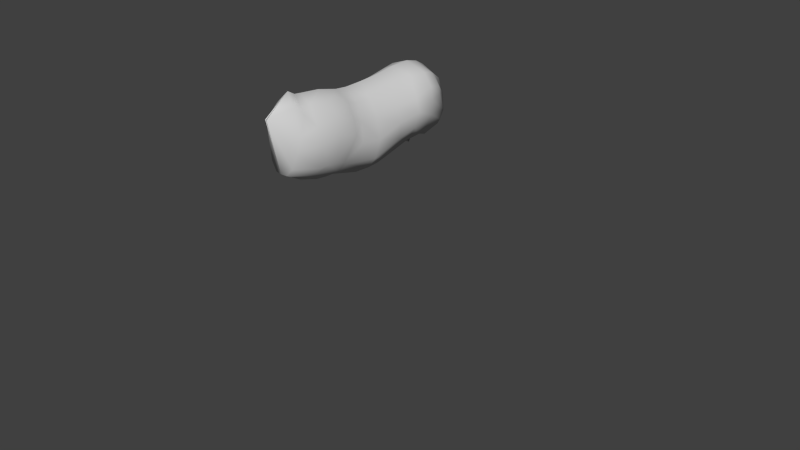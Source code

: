 # Source: deerBody.blend  (saved by Blender 2.69.3; exported with 4.5.12 LTS)
import bpy
from mathutils import Matrix  # noqa: F401  (used for matrix-valued properties, if any)

bpy.ops.wm.read_factory_settings(use_empty=True)
scene = bpy.context.scene
scene.name = 'Scene'

# ---- collections
col_collection_1 = bpy.data.collections.new('Collection 1'); scene.collection.children.link(col_collection_1)

# ---- materials (node trees are filled in below, after node groups)
mat_deer_body = bpy.data.materials.new('Deer_body')
mat_deer_body.alpha_threshold = 0.0
mat_deer_body.use_transparent_shadow = False
mat_deer_body.diffuse_color = (0.64, 0.64, 0.64, 1.0)
mat_deer_body.specular_color = (0.0, 0.0, 0.0)
mat_deer_body.roughness = 0.5
mat_deer_body.line_color = (0.0, 0.0, 0.0, 1.0)

# ---- material node trees

# ---- world
world_world = bpy.data.worlds.new('World'); scene.world = world_world
world_world.color = (0.05088, 0.05088, 0.05088)
world_world.use_sun_shadow = False
world_world.sun_shadow_jitter_overblur = 0.0
world_world.cycles.sampling_method = 'MANUAL'
world_world.cycles.sample_map_resolution = 256

# ---- cameras
cam_camera = bpy.data.cameras.new('Camera')
cam_camera.clip_end = 100.0
cam_camera.lens = 35.0
cam_camera.sensor_width = 32.0
cam_camera.sensor_height = 18.0
cam_camera.ortho_scale = 7.314
cam_camera.dof.focus_distance = 0.0
cam_camera.dof.aperture_fstop = 128.0

# ---- meshes
me_deer = bpy.data.meshes.new('Deer')
me_deer.from_pydata([(-0.2621, 1.539, -0.3611), (-0.2501, 1.5, -0.4003), (-0.09254, 1.51, -0.3407), (-0.1812, 1.521, -0.458), (-0.009328, 1.558, -0.5389), (-0.1539, 1.543, -0.54), (-0.1666, 1.532, -0.6246), (-0.2534, 1.535, -0.6638), (-0.3201, 1.586, -0.6241), (-0.3407, 1.622, -0.5501), (-0.3442, 1.603, -0.4573), (-0.1895, 1.408, 0.7738), (-0.2568, 1.443, 0.7159), (-0.1777, 1.435, 0.9701), (-0.1804, 1.396, 0.8433), (-0.006845, 1.825, -1.076), (-0.02455, 1.864, -1.101), (-0.04064, 1.938, -1.116), (-0.06132, 2.044, -1.092), (-0.0914, 2.119, -1.043), (-0.1666, 2.157, -0.9966), (-0.2011, 2.236, -0.883), (-0.2607, 2.006, -0.9644), (-0.1307, 1.922, -1.05), (-0.2651, 2.295, -0.7712), (-0.3697, 2.141, -0.7934), (-0.2775, 2.328, -0.6338), (-0.4044, 2.185, -0.6202), (-0.2346, 2.309, -0.4486), (-0.389, 2.043, -0.789), (-0.2154, 2.249, -0.1495), (-0.4092, 2.088, -0.3821), (-0.4423, 2.026, -0.6159), (-0.2284, 2.194, 0.2), (-0.3655, 2.042, -0.1258), (-0.4644, 1.935, -0.371), (-0.3423, 1.812, -0.902), (-0.454, 1.847, -0.5968), (-0.4181, 1.86, -0.1186), (-0.245, 1.732, -0.9831), (-0.369, 1.988, 0.2124), (-0.4422, 1.752, -0.3196), (-0.2201, 2.166, 0.374), (-0.4389, 1.748, 0.2363), (-0.2154, 2.219, 0.511), (-0.3442, 1.992, 0.4272), (-0.344, 2.047, 0.5319), (-0.2129, 2.29, 0.7578), (-0.3395, 2.134, 0.7716), (-0.1738, 2.276, 1.009), (-0.4066, 1.94, 0.7837), (-0.1997, 2.211, 1.118), (-0.296, 2.069, 1.018), (-0.1471, 2.292, 1.212), (-0.2709, 1.996, 1.225), (0.009618, 2.194, 1.48), (-0.3735, 1.876, 1.026), (-0.2461, 1.809, 1.274), (-0.1882, 1.62, 1.312), (-0.0932, 1.52, 1.33), (-0.2986, 1.576, 1.006), (-0.2327, 1.495, 1.014), (-0.3446, 1.608, 0.9351), (-0.3658, 1.65, 0.8162), (-0.3698, 1.589, 0.7152), (-0.4141, 1.877, 0.561), (-0.3367, 1.536, 0.6662), (-0.4092, 1.763, 0.4724), (-0.4297, 1.538, 0.3024), (-0.3156, 1.395, 0.3183), (-0.4004, 1.661, -0.1159), (-0.2857, 1.433, 0.0278), (-0.1409, 1.298, 0.3671), (-0.143, 1.317, 0.02947), (-0.1192, 1.389, -0.1485), (-0.3807, 1.724, -0.8023), (-0.2573, 1.614, -0.8892), (-0.1041, 1.595, -0.8751), (-0.05597, 1.724, -0.9529), (0.2621, 1.539, -0.3611), (0.2501, 1.5, -0.4003), (0.09254, 1.51, -0.3407), (0.1812, 1.521, -0.458), (0.009328, 1.558, -0.5389), (0.1539, 1.543, -0.54), (0.1666, 1.532, -0.6246), (0.2534, 1.535, -0.6638), (0.3201, 1.586, -0.6241), (0.3407, 1.622, -0.5501), (0.3442, 1.603, -0.4573), (0.1895, 1.408, 0.7738), (0.2568, 1.443, 0.7159), (0.1777, 1.435, 0.9701), (0.1804, 1.396, 0.8433), (0.006845, 1.825, -1.076), (0.0, 1.82, -1.086), (0.0, 1.882, -1.085), (0.02455, 1.864, -1.101), (0.0, 1.882, -1.135), (0.04064, 1.938, -1.116), (0.0, 1.944, -1.088), (0.0, 1.945, -1.15), (0.0, 1.989, -1.074), (0.0, 2.038, -1.14), (0.06132, 2.044, -1.092), (0.0914, 2.119, -1.043), (0.0, 2.183, -1.043), (0.1666, 2.157, -0.9966), (0.2011, 2.236, -0.883), (0.0, 2.324, -0.8816), (0.0, 2.387, -0.7697), (0.2607, 2.006, -0.9644), (0.1307, 1.922, -1.05), (0.2651, 2.295, -0.7712), (0.3697, 2.141, -0.7934), (0.2775, 2.328, -0.6338), (0.0, 2.422, -0.6151), (0.4044, 2.185, -0.6202), (0.2346, 2.309, -0.4486), (0.0, 2.402, -0.388), (0.389, 2.043, -0.789), (0.2154, 2.249, -0.1495), (0.0, 2.357, -0.1301), (0.0, 2.325, 0.1421), (0.4092, 2.088, -0.3821), (0.4423, 2.026, -0.6159), (0.2284, 2.194, 0.2), (0.0, 2.308, 0.3547), (0.3655, 2.042, -0.1258), (0.4644, 1.935, -0.371), (0.3423, 1.812, -0.902), (0.454, 1.847, -0.5968), (0.4181, 1.86, -0.1186), (0.245, 1.732, -0.9831), (0.369, 1.988, 0.2124), (0.4422, 1.752, -0.3196), (0.2201, 2.166, 0.374), (0.4389, 1.748, 0.2363), (0.2154, 2.219, 0.511), (0.0, 2.316, 0.5016), (0.3442, 1.992, 0.4272), (0.344, 2.047, 0.5319), (0.2129, 2.29, 0.7578), (0.0, 2.37, 0.7539), (0.3395, 2.134, 0.7716), (0.1738, 2.276, 1.009), (0.0, 2.384, 1.002), (0.0, 2.39, 1.08), (0.4066, 1.94, 0.7837), (0.1997, 2.211, 1.118), (0.296, 2.069, 1.018), (0.1471, 2.292, 1.212), (0.0, 2.441, 1.167), (0.2709, 1.996, 1.225), (-0.009618, 2.194, 1.48), (0.3735, 1.876, 1.026), (0.2461, 1.809, 1.274), (0.1882, 1.62, 1.312), (0.0932, 1.52, 1.33), (0.0, 1.515, 1.335), (0.0, 1.372, 1.075), (0.2986, 1.576, 1.006), (0.2327, 1.495, 1.014), (0.0, 1.308, 0.8423), (0.0, 1.319, 0.7166), (0.0, 1.29, 0.3761), (0.3446, 1.608, 0.9351), (0.3658, 1.65, 0.8162), (0.3698, 1.589, 0.7152), (0.4141, 1.877, 0.561), (0.3367, 1.536, 0.6662), (0.4092, 1.763, 0.4724), (0.4297, 1.538, 0.3024), (0.3156, 1.395, 0.3183), (0.4004, 1.661, -0.1159), (0.2857, 1.433, 0.0278), (0.1409, 1.298, 0.3671), (0.0, 1.309, 0.02948), (0.143, 1.317, 0.02947), (0.1192, 1.389, -0.1485), (0.0, 1.393, -0.1702), (0.0, 1.503, -0.3604), (0.0, 1.564, -0.7215), (0.0, 1.609, -0.8219), (0.3807, 1.724, -0.8023), (0.2573, 1.614, -0.8892), (0.1041, 1.595, -0.8751), (0.05597, 1.724, -0.9529), (0.0, 1.822, -1.016), (0.0, 1.913, -1.055), (0.0, 1.769, -0.9844), (0.0, 1.634, -0.8751)], [], [(0, 1, 2), (2, 1, 3), (3, 4, 2), (5, 4, 3), (4, 5, 6), (96, 16, 15), (16, 95, 15), (98, 95, 16), (96, 17, 16), (17, 98, 16), (100, 17, 96), (101, 98, 17), (100, 102, 17), (17, 103, 101), (17, 102, 18), (18, 103, 17), (102, 19, 18), (19, 103, 18), (106, 103, 19), (20, 106, 19), (20, 21, 106), (106, 21, 109), (21, 110, 109), (20, 19, 22), (20, 22, 21), (102, 23, 19), (22, 19, 23), (24, 110, 21), (21, 22, 25), (21, 25, 24), (24, 26, 110), (110, 26, 116), (25, 27, 24), (24, 27, 26), (26, 28, 116), (26, 27, 28), (116, 28, 119), (29, 27, 25), (25, 22, 29), (30, 119, 28), (122, 119, 30), (122, 30, 123), (28, 27, 31), (31, 30, 28), (32, 27, 29), (27, 32, 31), (123, 30, 33), (33, 127, 123), (34, 30, 31), (34, 33, 30), (31, 32, 35), (35, 34, 31), (29, 36, 32), (29, 22, 36), (32, 37, 35), (32, 36, 37), (38, 34, 35), (36, 22, 39), (39, 22, 23), (34, 38, 40), (40, 33, 34), (41, 38, 35), (35, 37, 41), (33, 40, 42), (42, 127, 33), (40, 38, 43), (42, 44, 127), (127, 44, 139), (42, 40, 45), (40, 43, 45), (42, 46, 44), (45, 46, 42), (44, 47, 139), (139, 47, 143), (46, 48, 44), (44, 48, 47), (47, 49, 143), (48, 49, 47), (143, 49, 146), (49, 147, 146), (46, 50, 48), (51, 147, 49), (52, 49, 48), (49, 52, 51), (50, 52, 48), (51, 53, 147), (147, 53, 152), (52, 54, 51), (54, 53, 51), (53, 55, 152), (56, 54, 52), (56, 52, 50), (54, 56, 57), (159, 59, 160), (57, 60, 58), (57, 56, 60), (61, 59, 58), (58, 60, 61), (160, 59, 13), (13, 59, 61), (160, 13, 163), (163, 13, 14), (163, 14, 164), (164, 14, 11), (164, 11, 165), (62, 60, 56), (62, 56, 63), (63, 56, 50), (65, 63, 50), (64, 63, 65), (65, 50, 46), (46, 45, 65), (65, 45, 67), (67, 64, 65), (66, 64, 67), (45, 43, 67), (68, 67, 43), (66, 67, 68), (12, 66, 69), (69, 66, 68), (68, 43, 70), (70, 43, 38), (70, 38, 41), (68, 71, 69), (70, 71, 68), (72, 12, 69), (72, 11, 12), (165, 11, 72), (72, 177, 165), (69, 73, 72), (73, 177, 72), (71, 73, 69), (73, 74, 177), (71, 74, 73), (177, 74, 180), (70, 0, 71), (0, 74, 71), (0, 70, 41), (2, 180, 74), (74, 0, 2), (181, 180, 2), (0, 41, 10), (2, 4, 181), (10, 41, 9), (9, 41, 37), (6, 182, 4), (182, 6, 183), (75, 9, 37), (8, 9, 75), (37, 36, 75), (76, 8, 75), (36, 76, 75), (7, 8, 76), (39, 76, 36), (6, 7, 77), (77, 7, 76), (183, 6, 77), (39, 77, 76), (78, 183, 77), (78, 77, 39), (39, 23, 78), (78, 23, 188), (188, 23, 189), (189, 23, 102), (190, 78, 188), (190, 191, 78), (78, 191, 183), (55, 53, 54), (57, 55, 54), (55, 57, 58), (55, 58, 59), (159, 55, 59), (13, 61, 60, 62, 63, 64, 66, 12, 11, 14), (1, 0, 10, 9, 8, 7, 6, 5, 3), (79, 81, 80), (81, 82, 80), (82, 81, 83), (84, 82, 83), (83, 85, 84), (96, 94, 97), (97, 94, 95), (98, 97, 95), (96, 97, 99), (99, 97, 98), (100, 96, 99), (101, 99, 98), (100, 99, 102), (99, 101, 103), (99, 104, 102), (104, 99, 103), (102, 104, 105), (105, 104, 103), (106, 105, 103), (107, 105, 106), (107, 106, 108), (106, 109, 108), (108, 109, 110), (107, 111, 105), (107, 108, 111), (102, 105, 112), (111, 112, 105), (113, 108, 110), (108, 114, 111), (108, 113, 114), (113, 110, 115), (110, 116, 115), (114, 113, 117), (113, 115, 117), (115, 116, 118), (115, 118, 117), (116, 119, 118), (120, 114, 117), (114, 120, 111), (121, 118, 119), (122, 121, 119), (122, 123, 121), (118, 124, 117), (124, 118, 121), (125, 120, 117), (117, 124, 125), (123, 126, 121), (126, 123, 127), (128, 124, 121), (128, 121, 126), (124, 129, 125), (129, 124, 128), (120, 125, 130), (120, 130, 111), (125, 129, 131), (125, 131, 130), (132, 129, 128), (130, 133, 111), (133, 112, 111), (128, 134, 132), (134, 128, 126), (135, 129, 132), (129, 135, 131), (126, 136, 134), (136, 126, 127), (134, 137, 132), (136, 127, 138), (127, 139, 138), (136, 140, 134), (134, 140, 137), (136, 138, 141), (140, 136, 141), (138, 139, 142), (139, 143, 142), (141, 138, 144), (138, 142, 144), (142, 143, 145), (144, 142, 145), (143, 146, 145), (145, 146, 147), (141, 144, 148), (149, 145, 147), (150, 144, 145), (145, 149, 150), (148, 144, 150), (149, 147, 151), (147, 152, 151), (150, 149, 153), (153, 149, 151), (151, 152, 154), (155, 150, 153), (155, 148, 150), (153, 156, 155), (159, 160, 158), (156, 157, 161), (156, 161, 155), (162, 157, 158), (157, 162, 161), (160, 92, 158), (92, 162, 158), (160, 163, 92), (163, 93, 92), (163, 164, 93), (164, 90, 93), (164, 165, 90), (166, 155, 161), (166, 167, 155), (167, 148, 155), (169, 148, 167), (168, 169, 167), (169, 141, 148), (141, 169, 140), (169, 171, 140), (171, 169, 168), (170, 171, 168), (140, 171, 137), (172, 137, 171), (170, 172, 171), (91, 173, 170), (173, 172, 170), (172, 174, 137), (174, 132, 137), (174, 135, 132), (172, 173, 175), (174, 172, 175), (176, 173, 91), (176, 91, 90), (165, 176, 90), (176, 165, 177), (173, 176, 178), (178, 176, 177), (175, 173, 178), (178, 177, 179), (175, 178, 179), (177, 180, 179), (174, 175, 79), (79, 175, 179), (79, 135, 174), (81, 179, 180), (179, 81, 79), (181, 81, 180), (79, 89, 135), (81, 181, 83), (89, 88, 135), (88, 131, 135), (85, 83, 182), (182, 183, 85), (184, 131, 88), (87, 184, 88), (131, 184, 130), (185, 184, 87), (130, 184, 185), (86, 185, 87), (133, 130, 185), (85, 186, 86), (186, 185, 86), (183, 186, 85), (133, 185, 186), (187, 186, 183), (187, 133, 186), (133, 187, 112), (187, 188, 112), (188, 189, 112), (189, 102, 112), (190, 188, 187), (190, 187, 191), (187, 183, 191), (154, 153, 151), (156, 153, 154), (154, 157, 156), (154, 158, 157), (159, 158, 154), (92, 93, 90, 91, 170, 168, 167, 166, 161, 162), (80, 82, 84, 85, 86, 87, 88, 89, 79)])
me_deer.polygons.foreach_set('use_smooth', [True] * 348)
_uv = me_deer.uv_layers.new(name='UVMap')
_uv.uv.foreach_set('vector', [0.01123, 0.9761, 0.01563, 0.9453, 0.05126, 0.979, 0.05126, 0.979, 0.01563, 0.9453, 0.06397, 0.9663, 0.06397, 0.9663, 0.1148, 0.9839, 0.05126, 0.979, 0.1196, 0.9771, 0.1148, 0.9839, 0.06397, 0.9663, 0.1148, 0.9839, 0.1196, 0.9771, 0.1655, 0.9668, 0.02734, 0.2422, 0.01709, 0.2519, 0.01123, 0.2304, 0.01709, 0.2519, 0.006352, 0.2309, 0.01123, 0.2304, 0.00488, 0.2583, 0.006352, 0.2309, 0.01709, 0.2519, 0.02734, 0.2422, 0.02832, 0.2695, 0.01709, 0.2519, 0.02832, 0.2695, 0.00488, 0.2583, 0.01709, 0.2519, 0.04102, 0.2563, 0.02832, 0.2695, 0.02734, 0.2422, 0.01221, 0.2793, 0.00488, 0.2583, 0.02832, 0.2695, 0.04102, 0.2563, 0.05323, 0.2641, 0.02832, 0.2695, 0.02832, 0.2695, 0.0337, 0.3096, 0.01221, 0.2793, 0.02832, 0.2695, 0.05323, 0.2641, 0.05518, 0.2959, 0.05518, 0.2959, 0.0337, 0.3096, 0.02832, 0.2695, 0.05323, 0.2641, 0.08106, 0.3174, 0.05518, 0.2959, 0.08106, 0.3174, 0.0337, 0.3096, 0.05518, 0.2959, 0.06642, 0.3589, 0.0337, 0.3096, 0.08106, 0.3174, 0.1089, 0.3335, 0.06642, 0.3589, 0.08106, 0.3174, 0.1089, 0.3335, 0.147, 0.3535, 0.06642, 0.3589, 0.06642, 0.3589, 0.147, 0.3535, 0.1108, 0.4136, 0.147, 0.3535, 0.1509, 0.4414, 0.1108, 0.4136, 0.1089, 0.3335, 0.08106, 0.3174, 0.1392, 0.2788, 0.1089, 0.3335, 0.1392, 0.2788, 0.147, 0.3535, 0.05323, 0.2641, 0.1001, 0.2485, 0.08106, 0.3174, 0.1392, 0.2788, 0.08106, 0.3174, 0.1001, 0.2485, 0.1826, 0.3672, 0.1509, 0.4414, 0.147, 0.3535, 0.147, 0.3535, 0.1392, 0.2788, 0.1846, 0.3139, 0.147, 0.3535, 0.1846, 0.3139, 0.1826, 0.3672, 0.1826, 0.3672, 0.2246, 0.3755, 0.1509, 0.4414, 0.1509, 0.4414, 0.2246, 0.3755, 0.2075, 0.4629, 0.1846, 0.3139, 0.2344, 0.3301, 0.1826, 0.3672, 0.1826, 0.3672, 0.2344, 0.3301, 0.2246, 0.3755, 0.2246, 0.3755, 0.2783, 0.3745, 0.2075, 0.4629, 0.2246, 0.3755, 0.2344, 0.3301, 0.2783, 0.3745, 0.2075, 0.4629, 0.2783, 0.3745, 0.2842, 0.4717, 0.1963, 0.2812, 0.2344, 0.3301, 0.1846, 0.3139, 0.1846, 0.3139, 0.1392, 0.2788, 0.1963, 0.2812, 0.3897, 0.3862, 0.2842, 0.4717, 0.2783, 0.3745, 0.3848, 0.4678, 0.2842, 0.4717, 0.3897, 0.3862, 0.3848, 0.4678, 0.3897, 0.3862, 0.4771, 0.4619, 0.2783, 0.3745, 0.2344, 0.3301, 0.3086, 0.3227, 0.3086, 0.3227, 0.3897, 0.3862, 0.2783, 0.3745, 0.2422, 0.2881, 0.2344, 0.3301, 0.1963, 0.2812, 0.2344, 0.3301, 0.2422, 0.2881, 0.3086, 0.3227, 0.4771, 0.4619, 0.3897, 0.3862, 0.482, 0.3769, 0.482, 0.3769, 0.5288, 0.458, 0.4771, 0.4619, 0.4024, 0.3125, 0.3897, 0.3862, 0.3086, 0.3227, 0.4024, 0.3125, 0.482, 0.3769, 0.3897, 0.3862, 0.3086, 0.3227, 0.2422, 0.2881, 0.3237, 0.2676, 0.3237, 0.2676, 0.4024, 0.3125, 0.3086, 0.3227, 0.1963, 0.2812, 0.1729, 0.229, 0.2422, 0.2881, 0.1963, 0.2812, 0.1392, 0.2788, 0.1729, 0.229, 0.2422, 0.2881, 0.2534, 0.2378, 0.3237, 0.2676, 0.2422, 0.2881, 0.1729, 0.229, 0.2534, 0.2378, 0.4092, 0.2475, 0.4024, 0.3125, 0.3237, 0.2676, 0.1729, 0.229, 0.1392, 0.2788, 0.1475, 0.2041, 0.1475, 0.2041, 0.1392, 0.2788, 0.1001, 0.2485, 0.4024, 0.3125, 0.4092, 0.2475, 0.4917, 0.3012, 0.4917, 0.3012, 0.482, 0.3769, 0.4024, 0.3125, 0.3296, 0.2163, 0.4092, 0.2475, 0.3237, 0.2676, 0.3237, 0.2676, 0.2534, 0.2378, 0.3296, 0.2163, 0.482, 0.3769, 0.4917, 0.3012, 0.5391, 0.3725, 0.5391, 0.3725, 0.5288, 0.458, 0.482, 0.3769, 0.4917, 0.3012, 0.4092, 0.2475, 0.5025, 0.229, 0.5391, 0.3725, 0.5845, 0.3852, 0.5288, 0.458, 0.5288, 0.458, 0.5845, 0.3852, 0.5806, 0.456, 0.5391, 0.3725, 0.4917, 0.3012, 0.5586, 0.3052, 0.4917, 0.3012, 0.5025, 0.229, 0.5586, 0.3052, 0.5391, 0.3725, 0.5918, 0.3208, 0.5845, 0.3852, 0.5586, 0.3052, 0.5918, 0.3208, 0.5391, 0.3725, 0.5845, 0.3852, 0.6572, 0.4013, 0.5806, 0.456, 0.5806, 0.456, 0.6572, 0.4013, 0.6543, 0.4687, 0.5918, 0.3208, 0.6626, 0.3442, 0.5845, 0.3852, 0.5845, 0.3852, 0.6626, 0.3442, 0.6572, 0.4013, 0.6572, 0.4013, 0.732, 0.4082, 0.6543, 0.4687, 0.6626, 0.3442, 0.732, 0.4082, 0.6572, 0.4013, 0.6543, 0.4687, 0.732, 0.4082, 0.7256, 0.4682, 0.732, 0.4082, 0.7471, 0.4697, 0.7256, 0.4682, 0.5918, 0.3208, 0.6685, 0.2861, 0.6626, 0.3442, 0.7681, 0.3891, 0.7471, 0.4697, 0.732, 0.4082, 0.7383, 0.3379, 0.732, 0.4082, 0.6626, 0.3442, 0.732, 0.4082, 0.7383, 0.3379, 0.7681, 0.3891, 0.6685, 0.2861, 0.7383, 0.3379, 0.6626, 0.3442, 0.7681, 0.3891, 0.7974, 0.4204, 0.7471, 0.4697, 0.7471, 0.4697, 0.7974, 0.4204, 0.7715, 0.4863, 0.7383, 0.3379, 0.8076, 0.3198, 0.7681, 0.3891, 0.8076, 0.3198, 0.7974, 0.4204, 0.7681, 0.3891, 0.7974, 0.4204, 0.8775, 0.407, 0.7715, 0.4863, 0.7422, 0.2754, 0.8076, 0.3198, 0.7383, 0.3379, 0.7422, 0.2754, 0.7383, 0.3379, 0.6685, 0.2861, 0.8076, 0.3198, 0.7422, 0.2754, 0.8281, 0.2622, 0.8868, 0.1386, 0.8648, 0.1587, 0.812, 0.0737, 0.8281, 0.2622, 0.7827, 0.2026, 0.8462, 0.1997, 0.8281, 0.2622, 0.7422, 0.2754, 0.7827, 0.2026, 0.8023, 0.1499, 0.8648, 0.1587, 0.8462, 0.1997, 0.8462, 0.1997, 0.7827, 0.2026, 0.8023, 0.1499, 0.812, 0.0737, 0.8648, 0.1587, 0.7954, 0.09666, 0.7954, 0.09666, 0.8648, 0.1587, 0.8023, 0.1499, 0.812, 0.0737, 0.7954, 0.09666, 0.7119, 0.03269, 0.7119, 0.03269, 0.7954, 0.09666, 0.7085, 0.05222, 0.7119, 0.03269, 0.7085, 0.05222, 0.669, 0.02488, 0.669, 0.02488, 0.7085, 0.05222, 0.6636, 0.0571, 0.669, 0.02488, 0.6636, 0.0571, 0.5479, 0.01315, 0.7388, 0.2163, 0.7827, 0.2026, 0.7422, 0.2754, 0.7388, 0.2163, 0.7422, 0.2754, 0.6753, 0.2309, 0.6753, 0.2309, 0.7422, 0.2754, 0.6685, 0.2861, 0.603, 0.2671, 0.6753, 0.2309, 0.6685, 0.2861, 0.625, 0.1977, 0.6753, 0.2309, 0.603, 0.2671, 0.603, 0.2671, 0.6685, 0.2861, 0.5918, 0.3208, 0.5918, 0.3208, 0.5586, 0.3052, 0.603, 0.2671, 0.603, 0.2671, 0.5586, 0.3052, 0.5767, 0.2304, 0.5767, 0.2304, 0.625, 0.1977, 0.603, 0.2671, 0.5977, 0.165, 0.625, 0.1977, 0.5767, 0.2304, 0.5586, 0.3052, 0.5025, 0.229, 0.5767, 0.2304, 0.5191, 0.167, 0.5767, 0.2304, 0.5025, 0.229, 0.5977, 0.165, 0.5767, 0.2304, 0.5191, 0.167, 0.6289, 0.08982, 0.5977, 0.165, 0.5322, 0.1093, 0.5322, 0.1093, 0.5977, 0.165, 0.5191, 0.167, 0.5191, 0.167, 0.5025, 0.229, 0.4121, 0.1899, 0.4121, 0.1899, 0.5025, 0.229, 0.4092, 0.2475, 0.4121, 0.1899, 0.4092, 0.2475, 0.3296, 0.2163, 0.5191, 0.167, 0.4409, 0.1216, 0.5322, 0.1093, 0.4121, 0.1899, 0.4409, 0.1216, 0.5191, 0.167, 0.5488, 0.05563, 0.6289, 0.08982, 0.5322, 0.1093, 0.5488, 0.05563, 0.6636, 0.0571, 0.6289, 0.08982, 0.5479, 0.01315, 0.6636, 0.0571, 0.5488, 0.05563, 0.5488, 0.05563, 0.4287, 0.01901, 0.5479, 0.01315, 0.5322, 0.1093, 0.439, 0.06491, 0.5488, 0.05563, 0.439, 0.06491, 0.4287, 0.01901, 0.5488, 0.05563, 0.4409, 0.1216, 0.439, 0.06491, 0.5322, 0.1093, 0.439, 0.06491, 0.3521, 0.08102, 0.4287, 0.01901, 0.4409, 0.1216, 0.3521, 0.08102, 0.439, 0.06491, 0.4287, 0.01901, 0.3521, 0.08102, 0.3408, 0.04685, 0.4121, 0.1899, 0.3662, 0.1508, 0.4409, 0.1216, 0.3662, 0.1508, 0.3521, 0.08102, 0.4409, 0.1216, 0.3662, 0.1508, 0.4121, 0.1899, 0.3296, 0.2163, 0.2993, 0.09226, 0.3408, 0.04685, 0.3521, 0.08102, 0.3521, 0.08102, 0.3662, 0.1508, 0.2993, 0.09226, 0.2861, 0.06101, 0.3408, 0.04685, 0.2993, 0.09226, 0.3662, 0.1508, 0.3296, 0.2163, 0.3071, 0.1836, 0.2993, 0.09226, 0.2183, 0.06443, 0.2861, 0.06101, 0.3071, 0.1836, 0.3296, 0.2163, 0.2608, 0.1875, 0.2608, 0.1875, 0.3296, 0.2163, 0.2534, 0.2378, 0.1787, 0.1059, 0.1592, 0.0859, 0.2183, 0.06443, 0.1592, 0.0859, 0.1787, 0.1059, 0.127, 0.1103, 0.2022, 0.207, 0.2608, 0.1875, 0.2534, 0.2378, 0.2241, 0.1806, 0.2608, 0.1875, 0.2022, 0.207, 0.2534, 0.2378, 0.1729, 0.229, 0.2022, 0.207, 0.1743, 0.1743, 0.2241, 0.1806, 0.2022, 0.207, 0.1729, 0.229, 0.1743, 0.1743, 0.2022, 0.207, 0.1958, 0.1518, 0.2241, 0.1806, 0.1743, 0.1743, 0.1475, 0.2041, 0.1743, 0.1743, 0.1729, 0.229, 0.1787, 0.1059, 0.1958, 0.1518, 0.1475, 0.1426, 0.1475, 0.1426, 0.1958, 0.1518, 0.1743, 0.1743, 0.127, 0.1103, 0.1787, 0.1059, 0.1475, 0.1426, 0.1475, 0.2041, 0.1475, 0.1426, 0.1743, 0.1743, 0.1074, 0.1655, 0.127, 0.1103, 0.1475, 0.1426, 0.1074, 0.1655, 0.1475, 0.1426, 0.1475, 0.2041, 0.1475, 0.2041, 0.1001, 0.2485, 0.1074, 0.1655, 0.1074, 0.1655, 0.1001, 0.2485, 0.08936, 0.2065, 0.08936, 0.2065, 0.1001, 0.2485, 0.06054, 0.2358, 0.06054, 0.2358, 0.1001, 0.2485, 0.05323, 0.2641, 0.1187, 0.186, 0.09619, 0.1455, 0.08936, 0.2065, 0.1187, 0.186, 0.1475, 0.1426, 0.09619, 0.1455, 0.09619, 0.1455, 0.1475, 0.1426, 0.127, 0.1103, 0.8775, 0.407, 0.7974, 0.4204, 0.8076, 0.3198, 0.8281, 0.2622, 0.8775, 0.407, 0.8076, 0.3198, 0.8775, 0.407, 0.8281, 0.2622, 0.8462, 0.1997, 0.8775, 0.407, 0.8462, 0.1997, 0.8648, 0.1587, 0.8868, 0.1386, 0.8775, 0.407, 0.8648, 0.1587, 0.6146, 0.07069, 0.6226, 0.1004, 0.6115, 0.1359, 0.5811, 0.149, 0.5382, 0.1581, 0.5043, 0.1327, 0.4932, 0.1076, 0.5208, 0.0698, 0.5488, 0.05302, 0.5726, 0.05159, 0.4346, 0.114, 0.448, 0.1292, 0.4008, 0.1568, 0.3659, 0.1476, 0.3404, 0.1259, 0.334, 0.08979, 0.3601, 0.06361, 0.3939, 0.07105, 0.4216, 0.08659, 0.01123, 0.9761, 0.05126, 0.979, 0.01563, 0.9453, 0.05126, 0.979, 0.06397, 0.9663, 0.01563, 0.9453, 0.06397, 0.9663, 0.05126, 0.979, 0.1148, 0.9839, 0.1196, 0.9771, 0.06397, 0.9663, 0.1148, 0.9839, 0.1148, 0.9839, 0.1655, 0.9668, 0.1196, 0.9771, 0.02734, 0.2422, 0.01123, 0.2304, 0.01709, 0.2519, 0.01709, 0.2519, 0.01123, 0.2304, 0.006352, 0.2309, 0.00488, 0.2583, 0.01709, 0.2519, 0.006352, 0.2309, 0.02734, 0.2422, 0.01709, 0.2519, 0.02832, 0.2695, 0.02832, 0.2695, 0.01709, 0.2519, 0.00488, 0.2583, 0.04102, 0.2563, 0.02734, 0.2422, 0.02832, 0.2695, 0.01221, 0.2793, 0.02832, 0.2695, 0.00488, 0.2583, 0.04102, 0.2563, 0.02832, 0.2695, 0.05323, 0.2641, 0.02832, 0.2695, 0.01221, 0.2793, 0.0337, 0.3096, 0.02832, 0.2695, 0.05518, 0.2959, 0.05323, 0.2641, 0.05518, 0.2959, 0.02832, 0.2695, 0.0337, 0.3096, 0.05323, 0.2641, 0.05518, 0.2959, 0.08106, 0.3174, 0.08106, 0.3174, 0.05518, 0.2959, 0.0337, 0.3096, 0.06642, 0.3589, 0.08106, 0.3174, 0.0337, 0.3096, 0.1089, 0.3335, 0.08106, 0.3174, 0.06642, 0.3589, 0.1089, 0.3335, 0.06642, 0.3589, 0.147, 0.3535, 0.06642, 0.3589, 0.1108, 0.4136, 0.147, 0.3535, 0.147, 0.3535, 0.1108, 0.4136, 0.1509, 0.4414, 0.1089, 0.3335, 0.1392, 0.2788, 0.08106, 0.3174, 0.1089, 0.3335, 0.147, 0.3535, 0.1392, 0.2788, 0.05323, 0.2641, 0.08106, 0.3174, 0.1001, 0.2485, 0.1392, 0.2788, 0.1001, 0.2485, 0.08106, 0.3174, 0.1826, 0.3672, 0.147, 0.3535, 0.1509, 0.4414, 0.147, 0.3535, 0.1846, 0.3139, 0.1392, 0.2788, 0.147, 0.3535, 0.1826, 0.3672, 0.1846, 0.3139, 0.1826, 0.3672, 0.1509, 0.4414, 0.2246, 0.3755, 0.1509, 0.4414, 0.2075, 0.4629, 0.2246, 0.3755, 0.1846, 0.3139, 0.1826, 0.3672, 0.2344, 0.3301, 0.1826, 0.3672, 0.2246, 0.3755, 0.2344, 0.3301, 0.2246, 0.3755, 0.2075, 0.4629, 0.2783, 0.3745, 0.2246, 0.3755, 0.2783, 0.3745, 0.2344, 0.3301, 0.2075, 0.4629, 0.2842, 0.4717, 0.2783, 0.3745, 0.1963, 0.2812, 0.1846, 0.3139, 0.2344, 0.3301, 0.1846, 0.3139, 0.1963, 0.2812, 0.1392, 0.2788, 0.3897, 0.3862, 0.2783, 0.3745, 0.2842, 0.4717, 0.3848, 0.4678, 0.3897, 0.3862, 0.2842, 0.4717, 0.3848, 0.4678, 0.4771, 0.4619, 0.3897, 0.3862, 0.2783, 0.3745, 0.3086, 0.3227, 0.2344, 0.3301, 0.3086, 0.3227, 0.2783, 0.3745, 0.3897, 0.3862, 0.2422, 0.2881, 0.1963, 0.2812, 0.2344, 0.3301, 0.2344, 0.3301, 0.3086, 0.3227, 0.2422, 0.2881, 0.4771, 0.4619, 0.482, 0.3769, 0.3897, 0.3862, 0.482, 0.3769, 0.4771, 0.4619, 0.5288, 0.458, 0.4024, 0.3125, 0.3086, 0.3227, 0.3897, 0.3862, 0.4024, 0.3125, 0.3897, 0.3862, 0.482, 0.3769, 0.3086, 0.3227, 0.3237, 0.2676, 0.2422, 0.2881, 0.3237, 0.2676, 0.3086, 0.3227, 0.4024, 0.3125, 0.1963, 0.2812, 0.2422, 0.2881, 0.1729, 0.229, 0.1963, 0.2812, 0.1729, 0.229, 0.1392, 0.2788, 0.2422, 0.2881, 0.3237, 0.2676, 0.2534, 0.2378, 0.2422, 0.2881, 0.2534, 0.2378, 0.1729, 0.229, 0.4092, 0.2475, 0.3237, 0.2676, 0.4024, 0.3125, 0.1729, 0.229, 0.1475, 0.2041, 0.1392, 0.2788, 0.1475, 0.2041, 0.1001, 0.2485, 0.1392, 0.2788, 0.4024, 0.3125, 0.4917, 0.3012, 0.4092, 0.2475, 0.4917, 0.3012, 0.4024, 0.3125, 0.482, 0.3769, 0.3296, 0.2163, 0.3237, 0.2676, 0.4092, 0.2475, 0.3237, 0.2676, 0.3296, 0.2163, 0.2534, 0.2378, 0.482, 0.3769, 0.5391, 0.3725, 0.4917, 0.3012, 0.5391, 0.3725, 0.482, 0.3769, 0.5288, 0.458, 0.4917, 0.3012, 0.5025, 0.229, 0.4092, 0.2475, 0.5391, 0.3725, 0.5288, 0.458, 0.5845, 0.3852, 0.5288, 0.458, 0.5806, 0.456, 0.5845, 0.3852, 0.5391, 0.3725, 0.5586, 0.3052, 0.4917, 0.3012, 0.4917, 0.3012, 0.5586, 0.3052, 0.5025, 0.229, 0.5391, 0.3725, 0.5845, 0.3852, 0.5918, 0.3208, 0.5586, 0.3052, 0.5391, 0.3725, 0.5918, 0.3208, 0.5845, 0.3852, 0.5806, 0.456, 0.6572, 0.4013, 0.5806, 0.456, 0.6543, 0.4687, 0.6572, 0.4013, 0.5918, 0.3208, 0.5845, 0.3852, 0.6626, 0.3442, 0.5845, 0.3852, 0.6572, 0.4013, 0.6626, 0.3442, 0.6572, 0.4013, 0.6543, 0.4687, 0.732, 0.4082, 0.6626, 0.3442, 0.6572, 0.4013, 0.732, 0.4082, 0.6543, 0.4687, 0.7256, 0.4682, 0.732, 0.4082, 0.732, 0.4082, 0.7256, 0.4682, 0.7471, 0.4697, 0.5918, 0.3208, 0.6626, 0.3442, 0.6685, 0.2861, 0.7681, 0.3891, 0.732, 0.4082, 0.7471, 0.4697, 0.7383, 0.3379, 0.6626, 0.3442, 0.732, 0.4082, 0.732, 0.4082, 0.7681, 0.3891, 0.7383, 0.3379, 0.6685, 0.2861, 0.6626, 0.3442, 0.7383, 0.3379, 0.7681, 0.3891, 0.7471, 0.4697, 0.7974, 0.4204, 0.7471, 0.4697, 0.7715, 0.4863, 0.7974, 0.4204, 0.7383, 0.3379, 0.7681, 0.3891, 0.8076, 0.3198, 0.8076, 0.3198, 0.7681, 0.3891, 0.7974, 0.4204, 0.7974, 0.4204, 0.7715, 0.4863, 0.8775, 0.407, 0.7422, 0.2754, 0.7383, 0.3379, 0.8076, 0.3198, 0.7422, 0.2754, 0.6685, 0.2861, 0.7383, 0.3379, 0.8076, 0.3198, 0.8281, 0.2622, 0.7422, 0.2754, 0.8868, 0.1386, 0.812, 0.0737, 0.8648, 0.1587, 0.8281, 0.2622, 0.8462, 0.1997, 0.7827, 0.2026, 0.8281, 0.2622, 0.7827, 0.2026, 0.7422, 0.2754, 0.8023, 0.1499, 0.8462, 0.1997, 0.8648, 0.1587, 0.8462, 0.1997, 0.8023, 0.1499, 0.7827, 0.2026, 0.812, 0.0737, 0.7954, 0.09666, 0.8648, 0.1587, 0.7954, 0.09666, 0.8023, 0.1499, 0.8648, 0.1587, 0.812, 0.0737, 0.7119, 0.03269, 0.7954, 0.09666, 0.7119, 0.03269, 0.7085, 0.05222, 0.7954, 0.09666, 0.7119, 0.03269, 0.669, 0.02488, 0.7085, 0.05222, 0.669, 0.02488, 0.6636, 0.0571, 0.7085, 0.05222, 0.669, 0.02488, 0.5479, 0.01315, 0.6636, 0.0571, 0.7388, 0.2163, 0.7422, 0.2754, 0.7827, 0.2026, 0.7388, 0.2163, 0.6753, 0.2309, 0.7422, 0.2754, 0.6753, 0.2309, 0.6685, 0.2861, 0.7422, 0.2754, 0.603, 0.2671, 0.6685, 0.2861, 0.6753, 0.2309, 0.625, 0.1977, 0.603, 0.2671, 0.6753, 0.2309, 0.603, 0.2671, 0.5918, 0.3208, 0.6685, 0.2861, 0.5918, 0.3208, 0.603, 0.2671, 0.5586, 0.3052, 0.603, 0.2671, 0.5767, 0.2304, 0.5586, 0.3052, 0.5767, 0.2304, 0.603, 0.2671, 0.625, 0.1977, 0.5977, 0.165, 0.5767, 0.2304, 0.625, 0.1977, 0.5586, 0.3052, 0.5767, 0.2304, 0.5025, 0.229, 0.5191, 0.167, 0.5025, 0.229, 0.5767, 0.2304, 0.5977, 0.165, 0.5191, 0.167, 0.5767, 0.2304, 0.6289, 0.08982, 0.5322, 0.1093, 0.5977, 0.165, 0.5322, 0.1093, 0.5191, 0.167, 0.5977, 0.165, 0.5191, 0.167, 0.4121, 0.1899, 0.5025, 0.229, 0.4121, 0.1899, 0.4092, 0.2475, 0.5025, 0.229, 0.4121, 0.1899, 0.3296, 0.2163, 0.4092, 0.2475, 0.5191, 0.167, 0.5322, 0.1093, 0.4409, 0.1216, 0.4121, 0.1899, 0.5191, 0.167, 0.4409, 0.1216, 0.5488, 0.05563, 0.5322, 0.1093, 0.6289, 0.08982, 0.5488, 0.05563, 0.6289, 0.08982, 0.6636, 0.0571, 0.5479, 0.01315, 0.5488, 0.05563, 0.6636, 0.0571, 0.5488, 0.05563, 0.5479, 0.01315, 0.4287, 0.01901, 0.5322, 0.1093, 0.5488, 0.05563, 0.439, 0.06491, 0.439, 0.06491, 0.5488, 0.05563, 0.4287, 0.01901, 0.4409, 0.1216, 0.5322, 0.1093, 0.439, 0.06491, 0.439, 0.06491, 0.4287, 0.01901, 0.3521, 0.08102, 0.4409, 0.1216, 0.439, 0.06491, 0.3521, 0.08102, 0.4287, 0.01901, 0.3408, 0.04685, 0.3521, 0.08102, 0.4121, 0.1899, 0.4409, 0.1216, 0.3662, 0.1508, 0.3662, 0.1508, 0.4409, 0.1216, 0.3521, 0.08102, 0.3662, 0.1508, 0.3296, 0.2163, 0.4121, 0.1899, 0.2993, 0.09226, 0.3521, 0.08102, 0.3408, 0.04685, 0.3521, 0.08102, 0.2993, 0.09226, 0.3662, 0.1508, 0.2861, 0.06101, 0.2993, 0.09226, 0.3408, 0.04685, 0.3662, 0.1508, 0.3071, 0.1836, 0.3296, 0.2163, 0.2993, 0.09226, 0.2861, 0.06101, 0.2183, 0.06443, 0.3071, 0.1836, 0.2608, 0.1875, 0.3296, 0.2163, 0.2608, 0.1875, 0.2534, 0.2378, 0.3296, 0.2163, 0.1787, 0.1059, 0.2183, 0.06443, 0.1592, 0.0859, 0.1592, 0.0859, 0.127, 0.1103, 0.1787, 0.1059, 0.2022, 0.207, 0.2534, 0.2378, 0.2608, 0.1875, 0.2241, 0.1806, 0.2022, 0.207, 0.2608, 0.1875, 0.2534, 0.2378, 0.2022, 0.207, 0.1729, 0.229, 0.1743, 0.1743, 0.2022, 0.207, 0.2241, 0.1806, 0.1729, 0.229, 0.2022, 0.207, 0.1743, 0.1743, 0.1958, 0.1518, 0.1743, 0.1743, 0.2241, 0.1806, 0.1475, 0.2041, 0.1729, 0.229, 0.1743, 0.1743, 0.1787, 0.1059, 0.1475, 0.1426, 0.1958, 0.1518, 0.1475, 0.1426, 0.1743, 0.1743, 0.1958, 0.1518, 0.127, 0.1103, 0.1475, 0.1426, 0.1787, 0.1059, 0.1475, 0.2041, 0.1743, 0.1743, 0.1475, 0.1426, 0.1074, 0.1655, 0.1475, 0.1426, 0.127, 0.1103, 0.1074, 0.1655, 0.1475, 0.2041, 0.1475, 0.1426, 0.1475, 0.2041, 0.1074, 0.1655, 0.1001, 0.2485, 0.1074, 0.1655, 0.08936, 0.2065, 0.1001, 0.2485, 0.08936, 0.2065, 0.06054, 0.2358, 0.1001, 0.2485, 0.06054, 0.2358, 0.05323, 0.2641, 0.1001, 0.2485, 0.1187, 0.186, 0.08936, 0.2065, 0.09619, 0.1455, 0.1187, 0.186, 0.09619, 0.1455, 0.1475, 0.1426, 0.09619, 0.1455, 0.127, 0.1103, 0.1475, 0.1426, 0.8775, 0.407, 0.8076, 0.3198, 0.7974, 0.4204, 0.8281, 0.2622, 0.8076, 0.3198, 0.8775, 0.407, 0.8775, 0.407, 0.8462, 0.1997, 0.8281, 0.2622, 0.8775, 0.407, 0.8648, 0.1587, 0.8462, 0.1997, 0.8868, 0.1386, 0.8648, 0.1587, 0.8775, 0.407, 0.6146, 0.07069, 0.5726, 0.05159, 0.5488, 0.05302, 0.5208, 0.0698, 0.4932, 0.1076, 0.5043, 0.1327, 0.5382, 0.1581, 0.5811, 0.149, 0.6115, 0.1359, 0.6226, 0.1004, 0.4346, 0.114, 0.4216, 0.08659, 0.3939, 0.07105, 0.3601, 0.06361, 0.334, 0.08979, 0.3404, 0.1259, 0.3659, 0.1476, 0.4008, 0.1568, 0.448, 0.1292])
me_deer.materials.append(mat_deer_body)
me_deer.use_remesh_preserve_volume = False
me_deer.use_remesh_preserve_attributes = False
me_deer.use_mirror_vertex_groups = False
me_deer.update()

# ---- objects
ob_deer = bpy.data.objects.new('Deer', me_deer)
ob_camera = bpy.data.objects.new('Camera', cam_camera)

# ---- transforms, parenting, visibility, modifiers, constraints
ob_deer.location = (0.0, 0.0, 0.0)
ob_deer.rotation_euler = (1.571, -0.0, 0.0)
ob_deer.lineart.crease_threshold = 0.0
ob_camera.location = (7.481, -6.508, 5.344)
ob_camera.rotation_euler = (1.109, 0.01082, 0.8149)
ob_camera.lock_rotations_4d = False
ob_camera.empty_display_type = 'ARROWS'
ob_camera.color = (0.0, 0.0, 0.0, 0.0)
ob_camera.display_type = 'WIRE'
ob_camera.lineart.crease_threshold = 0.0

# ---- collection membership
col_collection_1.objects.link(ob_deer)
col_collection_1.objects.link(ob_camera)

# ---- scene / render settings (as saved in the file)
scene.camera = ob_camera
scene.frame_start = 1; scene.frame_end = 250; scene.frame_set(1)
scene.render.engine = 'BLENDER_EEVEE_NEXT'
scene.render.image_settings.color_mode = 'RGB'
scene.render.image_settings.compression = 90
scene.render.resolution_percentage = 50
scene.render.dither_intensity = 0.0
scene.render.bake_margin = 2
scene.render.bake_bias = 0.0
scene.cycles.use_denoising = False
scene.cycles.samples = 10
scene.cycles.sampling_pattern = 'TABULATED_SOBOL'
scene.cycles.light_sampling_threshold = 0.0
scene.cycles.use_adaptive_sampling = False
scene.cycles.use_light_tree = False
scene.cycles.blur_glossy = 0.0
scene.cycles.volume_bounces = 1
scene.cycles.pixel_filter_type = 'GAUSSIAN'
scene.cycles.sample_clamp_indirect = 0.0
scene.view_settings.view_transform = 'Standard'
bpy.context.view_layer.update()

# ---- added for rendering (the .blend has no usable light): sun
light_auto_sun = bpy.data.lights.new('AutoSun', 'SUN')
light_auto_sun.energy = 3.0
light_auto_sun.angle = 0.0523599
ob_auto_sun = bpy.data.objects.new('AutoSun', light_auto_sun)
scene.collection.objects.link(ob_auto_sun)
ob_auto_sun.rotation_euler = (0.872665, 0.174533, 0.523599)
bpy.context.view_layer.update()
